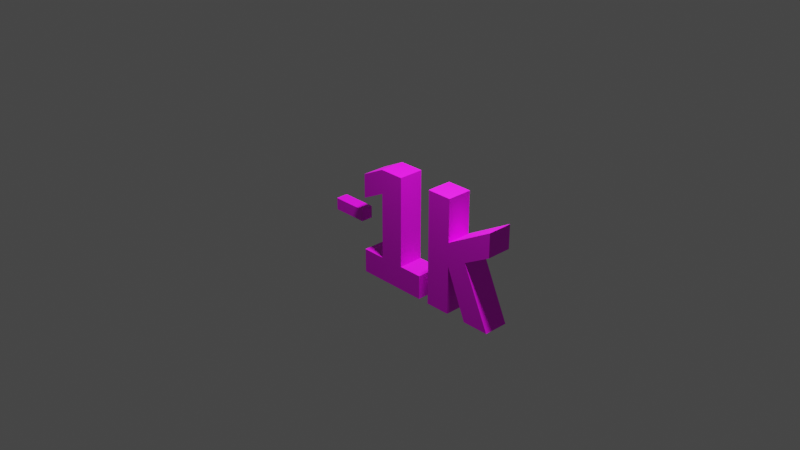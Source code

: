 # Source: PowerUpDecreasePoints.blend  (saved by Blender 2.91.10; exported with 4.5.12 LTS)
import bpy
from mathutils import Matrix  # noqa: F401  (used for matrix-valued properties, if any)

bpy.ops.wm.read_factory_settings(use_empty=True)
scene = bpy.context.scene
scene.name = 'Scene'

# ---- collections
col_collection = bpy.data.collections.new('Collection'); scene.collection.children.link(col_collection)

# ---- images (referenced by path relative to the original .blend; pixels are not part of the script)
import os
ASSET_DIR = os.environ.get("B2B_ASSET_DIR", "")  # directory of the original .blend (textures are referenced by path, not embedded)
HERE = os.path.dirname(os.path.abspath(__file__))  # packed textures are extracted next to this script under _unpacked/

def load_image(name, relpath, width, height, colorspace="sRGB"):
    """Load a texture the original file referenced (path relative to the .blend, or extracted next to this script)."""
    p = next((c for c in (os.path.join(HERE, relpath), os.path.join(ASSET_DIR, relpath)) if relpath and os.path.exists(c)), "")
    if p:
        img = bpy.data.images.load(p, check_existing=True)
        img.name = name
    else:  # same state as the original file: an image datablock whose file is absent (Cycles renders it pink)
        img = bpy.data.images.new(name, width, height)
        img.source = "FILE"
        img.filepath = "//" + (relpath or name)
    img.colorspace_settings.name = colorspace
    return img
img_powerupdecreasepoints_png = load_image('PowerUpDecreasePoints.png', 'PowerUpDecreasePoints.png', 1024, 1024, 'sRGB')

# ---- materials (node trees are filled in below, after node groups)
mat_powerup = bpy.data.materials.new('PowerUp')
mat_powerup.use_transparent_shadow = False

# ---- material node trees
mat_powerup.use_nodes = True; mat_powerup.node_tree.nodes.clear()
_N = mat_powerup.node_tree.nodes; _L = mat_powerup.node_tree.links
n0 = _N.new('ShaderNodeBsdfPrincipled'); n0.name = 'Principled BSDF'; n0.location = (10, 300)
n0.distribution = 'GGX'
n0.subsurface_method = 'BURLEY'
n0.inputs[3].default_value = 1.45
n0.inputs[27].default_value = (0.0, 0.0, 0.0, 1.0)
n0.inputs[28].default_value = 1.0
n1 = _N.new('ShaderNodeOutputMaterial'); n1.name = 'Material Output'; n1.location = (300, 300)
n2 = _N.new('ShaderNodeTexImage'); n2.name = 'Image Texture'; n2.location = (-280, 280)
n2.image = img_powerupdecreasepoints_png
_L.new(n0.outputs[0], n1.inputs[0])
_L.new(n2.outputs[0], n0.inputs[0])
n1.is_active_output = True

# ---- world
world_world = bpy.data.worlds.new('World'); scene.world = world_world
world_world.use_nodes = True; world_world.node_tree.nodes.clear()
_N = world_world.node_tree.nodes; _L = world_world.node_tree.links
n0 = _N.new('ShaderNodeOutputWorld'); n0.name = 'World Output'; n0.location = (300, 300)
n1 = _N.new('ShaderNodeBackground'); n1.name = 'Background'; n1.location = (10, 300)
n1.inputs[0].default_value = (0.05088, 0.05088, 0.05088, 1.0)
_L.new(n1.outputs[0], n0.inputs[0])
n0.is_active_output = True
world_world.color = (0.05088, 0.05088, 0.05088)
world_world.use_sun_shadow = False
world_world.sun_shadow_jitter_overblur = 0.0

# ---- cameras
cam_camera = bpy.data.cameras.new('Camera')
cam_camera.clip_end = 100.0
cam_camera.ortho_scale = 7.314

# ---- lights
light_light = bpy.data.lights.new('Light', 'POINT')
light_light.transmission_factor = 0.0
light_light.energy = 250.0
light_light.shadow_soft_size = 0.1
light_light.shadow_maximum_resolution = 0.006
light_light.use_absolute_resolution = True

# ---- meshes
me_powerup = bpy.data.meshes.new('PowerUp')
me_powerup.from_pydata([(-0.3528, -0.06764, 0.03808), (-0.3528, 0.007361, 0.03808), (-0.3528, -0.06764, -0.03808), (-0.3528, 0.007361, -0.03808), (-0.2772, -0.06822, 0.03808), (-0.2772, 0.007939, 0.03808), (-0.2772, -0.06822, -0.03808), (-0.2772, 0.007939, -0.03808), (-0.5033, -0.06822, 0.03808), (-0.5033, 0.007904, 0.03808), (-0.5033, -0.06822, -0.03808), (-0.5033, 0.007973, -0.03808), (-0.4278, -0.06764, 0.03808), (-0.4278, 0.007383, 0.03808), (-0.4278, -0.06764, -0.03808), (-0.4277, 0.007339, -0.03808), (-0.05588, -0.2122, 0.07787), (-0.05588, 0.1974, 0.07787), (-0.05588, -0.2122, -0.07787), (-0.05588, 0.1974, -0.07787), (0.09986, -0.2122, 0.07787), (0.09986, -0.2122, -0.07787), (0.2499, -0.3622, -0.07787), (0.2499, -0.2122, -0.07787), (0.2499, -0.2122, 0.07787), (0.2499, -0.3622, 0.07787), (-0.2059, -0.3622, -0.07787), (-0.2059, -0.2122, -0.07787), (-0.2059, -0.2122, 0.07787), (-0.2059, -0.3622, 0.07787), (-0.05588, 0.3474, 0.07787), (-0.05588, 0.3474, -0.07787), (0.09986, 0.3474, -0.07787), (0.09986, 0.3474, 0.07787), (-0.2059, 0.1224, 0.07787), (-0.2059, 0.1224, -0.07787), (-0.2059, 0.2724, 0.07787), (-0.2059, 0.2724, -0.07787), (0.4749, -0.06218, 0.07787), (0.4749, 0.08609, 0.07787), (0.4749, -0.06218, -0.07787), (0.4749, 0.08609, -0.07787), (0.3191, 0.3474, 0.07787), (0.3191, 0.3474, -0.07787), (0.4749, 0.3474, -0.07787), (0.4749, 0.3474, 0.07787), (0.3191, -0.3622, -0.07787), (0.3191, -0.3622, 0.07787), (0.4749, -0.3622, -0.07787), (0.4749, -0.3622, 0.07787), (0.7701, 0.252, -0.07787), (0.7701, 0.1038, -0.07787), (0.7701, 0.1038, 0.07787), (0.7701, 0.252, 0.07787), (0.5993, 0.009233, 0.07787), (0.5993, 0.009233, -0.07787), (0.6036, -0.3596, 0.07787), (0.6036, -0.3596, -0.07787), (0.7718, -0.3599, 0.07787), (0.7718, -0.3599, -0.07787)], [], [(37, 19, 35), (21, 23, 22), (9, 10, 8), (2, 15, 3), (11, 13, 15), (1, 15, 13), (18, 22, 26), (26, 25, 29), (4, 2, 6), (40, 55, 57), (17, 33, 30), (1, 7, 3), (25, 24, 20), (43, 47, 42), (5, 6, 7), (1, 12, 0), (9, 12, 13), (45, 42, 39), (54, 38, 56), (0, 14, 2), (43, 40, 46), (26, 27, 18), (2, 7, 6), (17, 18, 16), (16, 28, 29), (17, 16, 20), (47, 49, 38), (32, 19, 31), (20, 29, 25), (24, 22, 23), (20, 23, 21), (27, 29, 28), (18, 28, 16), (31, 33, 32), (42, 38, 39), (51, 41, 50), (34, 37, 35), (30, 37, 36), (17, 35, 19), (12, 10, 14), (1, 4, 5), (39, 50, 41), (52, 39, 54), (41, 45, 39), (43, 44, 41), (45, 43, 42), (40, 48, 46), (18, 19, 21), (48, 47, 46), (10, 15, 14), (38, 48, 40), (50, 52, 51), (36, 17, 30), (54, 51, 52), (40, 56, 38), (54, 59, 55), (58, 57, 59), (32, 20, 21), (37, 31, 19), (9, 11, 10), (2, 14, 15), (11, 9, 13), (1, 3, 15), (18, 21, 22), (26, 22, 25), (4, 0, 2), (41, 55, 40), (55, 59, 57), (17, 20, 33), (1, 5, 7), (43, 46, 47), (5, 4, 6), (1, 13, 12), (9, 8, 12), (56, 58, 54), (54, 39, 38), (0, 12, 14), (43, 41, 40), (2, 3, 7), (17, 19, 18), (32, 21, 19), (20, 16, 29), (24, 25, 22), (20, 24, 23), (27, 26, 29), (18, 27, 28), (31, 30, 33), (42, 47, 38), (51, 55, 41), (34, 36, 37), (30, 31, 37), (17, 34, 35), (12, 8, 10), (1, 0, 4), (39, 53, 50), (52, 53, 39), (41, 44, 45), (45, 44, 43), (48, 49, 47), (10, 11, 15), (38, 49, 48), (50, 53, 52), (36, 34, 17), (54, 55, 51), (40, 57, 56), (54, 58, 59), (58, 56, 57), (32, 33, 20)])
_uv = me_powerup.uv_layers.new(name='UVMap')
_uv.uv.foreach_set('vector', [0.1956, 0.855, 0.3902, 0.7577, 0.1956, 0.6604, 0.5922, 0.2265, 0.7867, 0.2265, 0.7867, 0.03194, 1.834e-06, 0.0004497, 0.5, 0.5002, 0.0, 0.5002, 0.6658, 0.3343, 0.3343, 0.002805, 0.6658, 0.002707, 2.57e-06, 0.0, 0.3367, 0.3341, 0.0, 0.3343, 0.3367, 0.6658, 0.0, 0.3343, 0.3367, 0.3341, 0.3902, 0.2265, 0.7867, 0.03194, 0.1956, 0.03194, 0.7178, 0.4906, 0.0, 0.2453, 0.7178, 0.2453, 0.0, 1.0, 0.3367, 0.6658, 0.3367, 1.0, 0.4213, 0.4303, 0.5827, 0.523, 0.5883, 0.04465, 0.3902, 0.7577, 0.5922, 0.9523, 0.3902, 0.9523, 0.3367, 0.6658, 1.482e-06, 1.0, 1.087e-06, 0.6658, 0.7867, 0.03194, 0.7867, 0.2265, 0.5922, 0.2265, 0.2193, 0.9616, 0.2193, 0.04124, 0.2193, 0.9616, 1.0, 0.5, 0.5, 3.669e-08, 1.0, 0.0, 0.6658, 0.3342, 0.3342, 0.002555, 0.6658, 0.002555, 0.0, 0.3366, 0.3342, 0.002555, 0.3341, 0.3343, 0.4213, 0.9616, 0.2193, 0.9616, 0.4213, 0.6226, 0.5827, 0.523, 0.4213, 0.4303, 0.5883, 0.04465, 8.648e-08, 0.6658, 0.3367, 0.3342, 0.3367, 0.6658, 0.2193, 0.9616, 0.4213, 0.4303, 0.2193, 0.04124, 0.1956, 0.03194, 0.1956, 0.2265, 0.3902, 0.2265, 0.6658, 0.3343, 1.0, 0.0001518, 1.0, 0.3369, 0.7922, 0.0, 0.2183, 0.2183, 0.2183, 9.397e-08, 0.3902, 0.2265, 0.1956, 0.2265, 0.1956, 0.03194, 0.3902, 0.7577, 0.3902, 0.2265, 0.5922, 0.2265, 0.2193, 0.04124, 0.4213, 0.04124, 0.4213, 0.4303, 0.5922, 0.9523, 0.3902, 0.7577, 0.3902, 0.9523, 0.5922, 0.2265, 0.1956, 0.03194, 0.7867, 0.03194, 0.6467, 0.8569, 0.4365, 0.6387, 0.6467, 0.6387, 0.954, 1.0, 0.7178, 0.7547, 0.954, 0.7547, 0.865, 0.6387, 0.6467, 0.8489, 0.6467, 0.6387, 0.3902, 0.2265, 0.1956, 0.2265, 0.3902, 0.2265, 0.7178, 0.5094, 0.9631, 0.7547, 0.7178, 0.7547, 0.2193, 0.9616, 0.4213, 0.4303, 0.4213, 0.6226, 0.8042, 0.6456, 0.4213, 0.6226, 0.8042, 0.8379, 3.132e-08, 0.9944, 0.2183, 0.7842, 0.2183, 0.9944, 0.9631, 0.5094, 0.7178, 0.2453, 0.9631, 0.2453, 0.3902, 0.7577, 0.1956, 0.6604, 0.3902, 0.7577, 1.359e-07, 0.3342, 0.3367, 0.0, 0.3367, 0.3342, 0.6658, 0.3342, 1.0, 0.0, 1.0, 0.3367, 0.5334, 0.7359, 1.472e-07, 0.4906, 0.5334, 0.4906, 0.8042, 0.6456, 0.4213, 0.6226, 0.5827, 0.523, 0.873, 0.2183, 0.6548, 0.5844, 0.6548, 0.2183, 0.2193, 0.9616, 0.4213, 0.9616, 0.4213, 0.6226, 0.4906, 0.9812, 0.2453, 0.7359, 0.4906, 0.7359, 0.4213, 0.4303, 0.4213, 0.04124, 0.2193, 0.04124, 0.3902, 0.2265, 0.3902, 0.7577, 0.5922, 0.2265, 0.2453, 0.9812, 0.0, 0.7359, 0.2453, 0.7359, 0.0, 0.3369, 0.3343, 0.002805, 0.3342, 0.3343, 0.4365, 0.6387, 0.6548, 0.2183, 0.6548, 0.6387, 1.0, 0.0, 0.7922, 0.2183, 0.7922, 3.915e-08, 0.1956, 0.855, 0.3902, 0.7577, 0.3902, 0.9523, 0.5827, 0.523, 0.8042, 0.6456, 0.8042, 0.6456, 0.7752, 0.2453, 0.2649, 2.575e-07, 0.7752, 0.0, 0.4365, 0.2183, 0.2183, 0.7892, 0.2183, 0.2183, 0.0, 7.358e-08, 0.2649, 0.2453, 0.0, 0.2453, 0.2183, 0.7842, 0.0, 3.132e-08, 0.2183, 0.0, 0.1956, 0.855, 0.3902, 0.9523, 0.3902, 0.7577, 1.834e-06, 0.0004497, 0.5, 0.0, 0.5, 0.5002, 0.6658, 0.3343, 0.3342, 0.3343, 0.3343, 0.002805, 2.57e-06, 0.0, 0.3367, 2.965e-06, 0.3367, 0.3341, 0.3367, 0.6658, 1.087e-06, 0.6658, 0.0, 0.3343, 0.3902, 0.2265, 0.5922, 0.2265, 0.7867, 0.03194, 0.7178, 0.4906, 0.0, 0.4906, 0.0, 0.2453, 0.0, 1.0, 8.648e-08, 0.6658, 0.3367, 0.6658, 0.4213, 0.6226, 0.5827, 0.523, 0.4213, 0.4303, 0.5827, 0.523, 0.8064, 0.04424, 0.5883, 0.04465, 0.3902, 0.7577, 0.5922, 0.2265, 0.5922, 0.9523, 0.3367, 0.6658, 0.3367, 1.0, 1.482e-06, 1.0, 0.2193, 0.9616, 0.2193, 0.04124, 0.2193, 0.04124, 1.0, 0.5, 0.5, 0.5, 0.5, 3.669e-08, 0.6658, 0.3342, 0.3341, 0.3343, 0.3342, 0.002555, 0.0, 0.3366, 1.977e-07, 2.224e-07, 0.3342, 0.002555, 0.5883, 0.04465, 0.8064, 0.04424, 0.5827, 0.523, 0.5827, 0.523, 0.4213, 0.6226, 0.4213, 0.4303, 8.648e-08, 0.6658, 1.359e-07, 0.3342, 0.3367, 0.3342, 0.2193, 0.9616, 0.4213, 0.6226, 0.4213, 0.4303, 0.6658, 0.3343, 0.6658, 0.002707, 1.0, 0.0001518, 0.7922, 0.0, 0.7922, 0.2183, 0.2183, 0.2183, 0.5922, 0.9523, 0.5922, 0.2265, 0.3902, 0.7577, 0.5922, 0.2265, 0.3902, 0.2265, 0.1956, 0.03194, 0.6467, 0.8569, 0.4365, 0.8569, 0.4365, 0.6387, 0.954, 1.0, 0.7178, 1.0, 0.7178, 0.7547, 0.865, 0.6387, 0.865, 0.8489, 0.6467, 0.8489, 0.3902, 0.2265, 0.1956, 0.2265, 0.1956, 0.2265, 0.7178, 0.5094, 0.9631, 0.5094, 0.9631, 0.7547, 0.2193, 0.9616, 0.2193, 0.04124, 0.4213, 0.4303, 0.8042, 0.6456, 0.5827, 0.523, 0.4213, 0.6226, 3.132e-08, 0.9944, 0.0, 0.7842, 0.2183, 0.7842, 0.9631, 0.5094, 0.7178, 0.5094, 0.7178, 0.2453, 0.3902, 0.7577, 0.1956, 0.6604, 0.1956, 0.6604, 1.359e-07, 0.3342, 1.73e-07, 0.0, 0.3367, 0.0, 0.6658, 0.3342, 0.6658, 0.002555, 1.0, 0.0, 0.5334, 0.7359, 0.0, 0.7359, 1.472e-07, 0.4906, 0.8042, 0.6456, 0.8042, 0.8379, 0.4213, 0.6226, 0.873, 0.2183, 0.873, 0.5844, 0.6548, 0.5844, 0.4906, 0.9812, 0.2453, 0.9812, 0.2453, 0.7359, 0.2453, 0.9812, 9.198e-09, 0.9812, 0.0, 0.7359, 0.0, 0.3369, 3.953e-07, 0.0, 0.3343, 0.002805, 0.4365, 0.6387, 0.4365, 0.2183, 0.6548, 0.2183, 1.0, 0.0, 1.0, 0.2183, 0.7922, 0.2183, 0.1956, 0.855, 0.1956, 0.6604, 0.3902, 0.7577, 0.5827, 0.523, 0.5827, 0.523, 0.8042, 0.6456, 0.7752, 0.2453, 0.2649, 0.2453, 0.2649, 2.575e-07, 0.4365, 0.2183, 0.4365, 0.7892, 0.2183, 0.7892, 0.0, 7.358e-08, 0.2649, 2.575e-07, 0.2649, 0.2453, 0.2183, 0.7842, 7.831e-09, 0.7842, 0.0, 3.132e-08])
me_powerup.materials.append(mat_powerup)
me_powerup.use_remesh_fix_poles = True
me_powerup.use_remesh_preserve_attributes = False
me_powerup.use_mirror_vertex_groups = False
me_powerup.update()

# ---- objects
ob_light = bpy.data.objects.new('Light', light_light)
ob_camera = bpy.data.objects.new('Camera', cam_camera)
ob_powerup = bpy.data.objects.new('PowerUp', me_powerup)

# ---- transforms, parenting, visibility, modifiers, constraints
ob_light.location = (0.5447, -0.1985, 2.01)
ob_light.rotation_euler = (0.6503, 0.05522, 1.866)
ob_light.lock_rotations_4d = False
ob_light.empty_display_type = 'ARROWS'
ob_light.color = (0.0, 0.0, 0.0, 0.0)
ob_light.lineart.crease_threshold = 0.0
ob_camera.location = (4.181, -3.933, 2.851)
ob_camera.rotation_euler = (1.109, 0.0, 0.8149)
ob_camera.lock_rotations_4d = False
ob_camera.empty_display_type = 'ARROWS'
ob_camera.color = (0.0, 0.0, 0.0, 0.0)
ob_camera.display_type = 'WIRE'
ob_camera.lineart.crease_threshold = 0.0
ob_powerup.location = (0.0, 0.0, 0.0)
ob_powerup.rotation_euler = (1.571, 2.22e-16, 2.22e-16)
ob_powerup.lineart.crease_threshold = 0.0

# ---- collection membership
col_collection.objects.link(ob_light)
col_collection.objects.link(ob_camera)
col_collection.objects.link(ob_powerup)

# ---- scene / render settings (as saved in the file)
scene.camera = ob_camera
scene.frame_start = 1; scene.frame_end = 250; scene.frame_set(4)
scene.render.engine = 'BLENDER_EEVEE_NEXT'
scene.cycles.use_denoising = False
scene.cycles.samples = 128
scene.cycles.sampling_pattern = 'TABULATED_SOBOL'
scene.cycles.use_adaptive_sampling = False
scene.cycles.use_light_tree = False
scene.view_settings.view_transform = 'Filmic'
bpy.context.view_layer.update()
